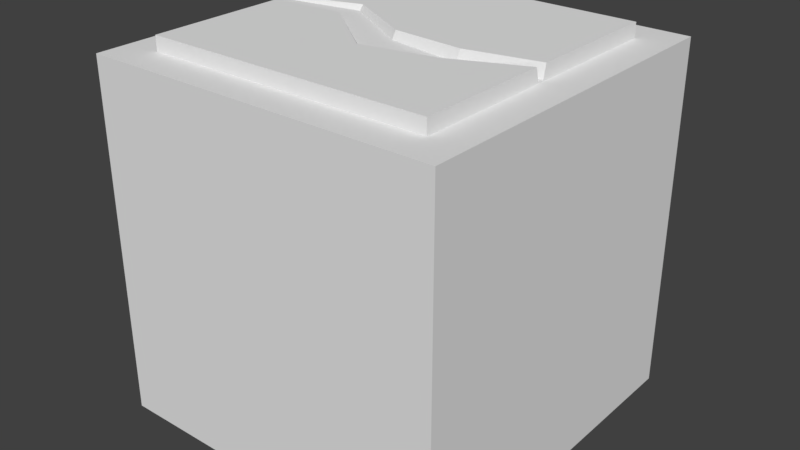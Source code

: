 # Source: cracked_floor.blend  (saved by Blender 2.79.0; exported with 4.5.12 LTS)
import bpy
from mathutils import Matrix  # noqa: F401  (used for matrix-valued properties, if any)

bpy.ops.wm.read_factory_settings(use_empty=True)
scene = bpy.context.scene
scene.name = 'Scene'

# ---- collections
col_collection_1 = bpy.data.collections.new('Collection 1'); scene.collection.children.link(col_collection_1)

# ---- world
world_world = bpy.data.worlds.new('World'); scene.world = world_world
world_world.color = (0.05088, 0.05088, 0.05088)
world_world.use_sun_shadow = False
world_world.sun_shadow_jitter_overblur = 0.0
world_world.cycles.sampling_method = 'MANUAL'

# ---- meshes
me_cube_001 = bpy.data.meshes.new('Cube.001')
me_cube_001.from_pydata([(-0.5, 0.5, -1.0), (-0.5, -0.5, -1.0), (-0.4015, 0.4015, -2.936e-09), (-0.4015, -0.4015, -2.687e-08), (0.5, 0.5, -1.0), (0.5, -0.5, -1.0), (0.4015, 0.4015, -2.936e-09), (0.4015, -0.4015, -2.687e-08), (-0.5, -0.5, -2.98e-08), (-0.5, 0.5, 0.0), (0.5, 0.5, 0.0), (0.5, -0.5, -2.98e-08), (-0.4015, 0.4015, 0.04044), (-0.4015, -0.4015, 0.04044), (0.4015, 0.4015, 0.04044), (0.4015, -0.4015, 0.04044), (-0.4015, -0.01039, 0.04044), (0.0, 0.4015, 0.04044), (0.0, -0.4015, 0.04044), (0.4015, -0.02645, 0.04044), (0.0, -0.1522, 0.04044), (-0.4015, 0.03256, 0.04044), (-0.2007, 0.4015, 0.04044), (0.4015, 0.01108, 0.04044), (0.2007, 0.4015, 0.04044), (0.2007, -0.1123, 0.04044), (-0.2007, 0.006805, 0.04044), (0.0, -0.01601, 0.04044), (-0.2007, 0.09595, 0.04044), (0.2007, -0.03024, 0.04044), (-0.4012, 0.0, 0.03401), (0.4012, -0.01606, 0.00395), (-2.789e-10, -0.1369, 0.01898), (-0.4012, 0.02404, 0.03401), (0.4012, 0.002557, 0.00395), (0.2006, -0.1019, 0.01146), (-0.2006, 0.003675, 0.02649), (1.394e-10, -0.02862, 0.01898), (-0.2006, 0.08334, 0.02649), (0.2006, -0.04582, 0.01146), (0.4015, 0.004028, -1.478e-08), (0.4015, -0.01591, -1.538e-08), (0.4015, -0.4015, 0.005443), (0.4015, 0.4015, 0.007926)], [], [(0, 1, 8, 9), (15, 42, 31, 19), (10, 11, 5, 4), (4, 5, 1, 0), (9, 10, 4, 0), (11, 8, 1, 5), (3, 2, 9, 8), (2, 6, 10, 9), (7, 3, 8, 11), (6, 40, 41, 7, 11, 10), (20, 18, 15, 19, 25), (6, 2, 12, 22, 17, 24, 14, 43), (3, 7, 42, 15, 18, 13), (2, 3, 13, 16, 30, 33, 21, 12), (27, 28, 38, 37), (16, 13, 18, 20, 26), (22, 28, 27, 17), (12, 21, 28, 22), (25, 19, 31, 35), (24, 29, 23, 14), (17, 27, 29, 24), (42, 7, 41, 31), (39, 35, 31, 34), (38, 36, 32, 37), (33, 30, 36, 38), (37, 32, 35, 39), (26, 20, 32, 36), (20, 25, 35, 32), (23, 29, 39, 34), (28, 21, 33, 38), (16, 26, 36, 30), (29, 27, 37, 39), (23, 34, 43, 14), (40, 6, 43, 34), (40, 34, 31, 41)])
me_cube_001.use_remesh_preserve_volume = False
me_cube_001.use_remesh_preserve_attributes = False
me_cube_001.use_mirror_vertex_groups = False
me_cube_001.update()

# ---- objects
ob_cube = bpy.data.objects.new('Cube', me_cube_001)

# ---- transforms, parenting, visibility, modifiers, constraints
ob_cube.location = (0.0, 0.0, 0.0)
ob_cube.lineart.crease_threshold = 0.0

# ---- collection membership
col_collection_1.objects.link(ob_cube)

# ---- scene / render settings (as saved in the file)
scene.frame_start = 1; scene.frame_end = 250; scene.frame_set(1)
scene.render.engine = 'BLENDER_EEVEE_NEXT'
scene.render.resolution_percentage = 50
scene.render.dither_intensity = 0.0
scene.cycles.use_denoising = False
scene.cycles.samples = 128
scene.cycles.sampling_pattern = 'TABULATED_SOBOL'
scene.cycles.use_adaptive_sampling = False
scene.cycles.use_light_tree = False
scene.cycles.blur_glossy = 0.0
scene.cycles.sample_clamp_indirect = 0.0
scene.view_settings.view_transform = 'Standard'
bpy.context.view_layer.update()

# ---- added for rendering (the .blend has no active camera and no usable light): camera, sun
cam_auto = bpy.data.cameras.new('AutoCamera')
cam_auto.lens = 50.0
cam_auto.sensor_width = 36.0
cam_auto.clip_end = 1000.0
ob_auto_camera = bpy.data.objects.new('AutoCamera', cam_auto)
scene.collection.objects.link(ob_auto_camera)
ob_auto_camera.location = (1.62443, -1.94931, 0.819764)
ob_auto_camera.rotation_euler = (1.09748, -7.21219e-08, 0.694738)
scene.camera = ob_auto_camera
light_auto_sun = bpy.data.lights.new('AutoSun', 'SUN')
light_auto_sun.energy = 3.0
light_auto_sun.angle = 0.0523599
ob_auto_sun = bpy.data.objects.new('AutoSun', light_auto_sun)
scene.collection.objects.link(ob_auto_sun)
ob_auto_sun.rotation_euler = (0.872665, 0.174533, 0.523599)
bpy.context.view_layer.update()
